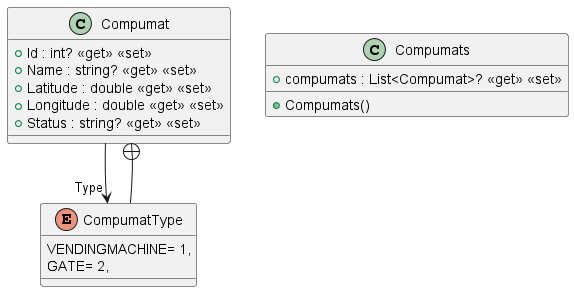

The diagram above was rendered by PlantUML. Its source (embedded in the PNG):
@startuml
class Compumat {
    + Id : int? <<get>> <<set>>
    + Name : string? <<get>> <<set>>
    + Latitude : double <<get>> <<set>>
    + Longitude : double <<get>> <<set>>
    + Status : string? <<get>> <<set>>
}
class Compumats {
    + Compumats()
    + compumats : List<Compumat>? <<get>> <<set>>
}
enum CompumatType {
    VENDINGMACHINE= 1,
    GATE= 2,
}
Compumat --> "Type" CompumatType
Compumat +-- CompumatType
@enduml